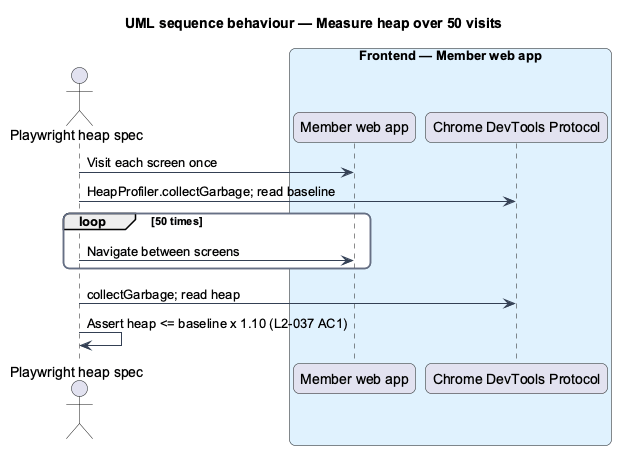

The diagram above was rendered by PlantUML. Its source (embedded in the PNG):
@startuml
title UML sequence behaviour — Measure heap over 50 visits
skinparam backgroundColor #FFFFFF
skinparam shadowing false
skinparam roundcorner 12
skinparam defaultFontName Arial
skinparam ArrowColor #344054
skinparam rectangle {
  BorderColor #344054
  FontColor #101828
}
skinparam package {
  BorderColor #667085
  FontColor #101828
  BackgroundColor #F9FAFB
}
actor "Playwright heap spec" as actor
box "Frontend — Member web app" #E0F2FE
  participant "Member web app" as app
  participant "Chrome DevTools Protocol" as cdp
end box
actor -> app : Visit each screen once
actor -> cdp : HeapProfiler.collectGarbage; read baseline
loop 50 times
  actor -> app : Navigate between screens
end
actor -> cdp : collectGarbage; read heap
actor -> actor : Assert heap <= baseline x 1.10 (L2-037 AC1)
@enduml